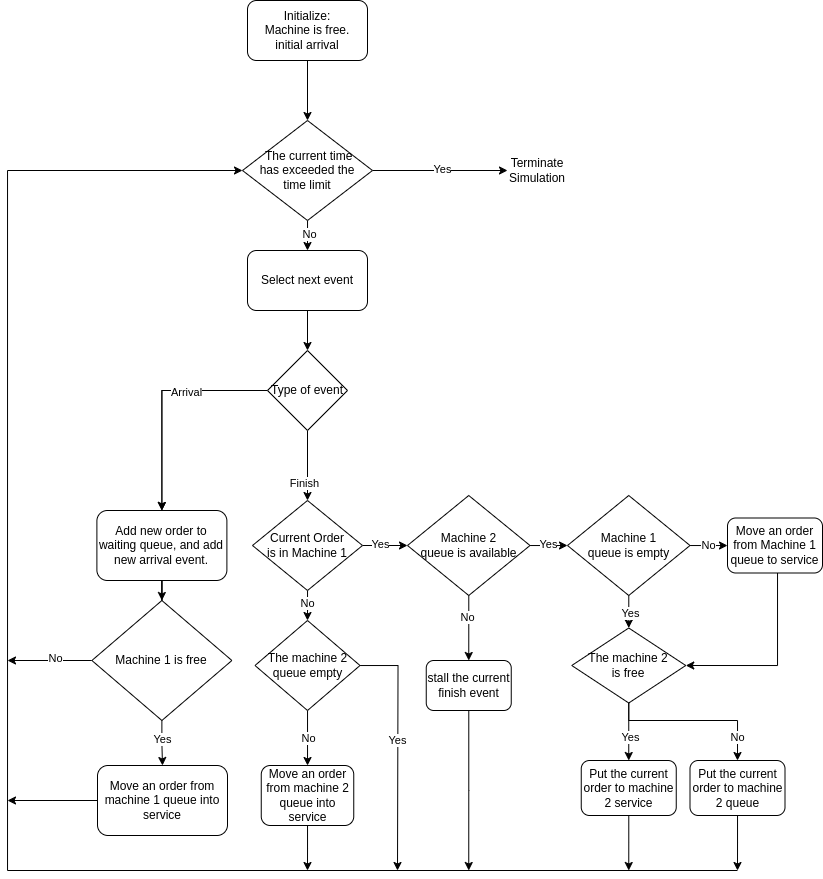

The diagram above was exported from draw.io. Its source (the exported page's mxGraphModel, read from the mxfile embedded in the PNG):
<mxGraphModel dx="965" dy="1272" grid="1" gridSize="10" guides="1" tooltips="1" connect="1" arrows="1" fold="1" page="1" pageScale="1" pageWidth="850" pageHeight="1100" math="0" shadow="0">
  <root>
    <mxCell id="0" />
    <mxCell id="1" parent="0" />
    <mxCell id="2" style="edgeStyle=orthogonalEdgeStyle;rounded=0;orthogonalLoop=1;jettySize=auto;html=1;" edge="1" source="3" target="8" parent="1">
      <mxGeometry relative="1" as="geometry" />
    </mxCell>
    <mxCell id="3" value="Initialize:&lt;br&gt;Machine is free.&lt;br&gt;initial arrival" style="rounded=1;whiteSpace=wrap;html=1;" vertex="1" parent="1">
      <mxGeometry x="310" y="2690" width="120" height="60" as="geometry" />
    </mxCell>
    <mxCell id="4" style="edgeStyle=orthogonalEdgeStyle;rounded=0;orthogonalLoop=1;jettySize=auto;html=1;entryX=0.5;entryY=0;entryDx=0;entryDy=0;" edge="1" source="8" target="10" parent="1">
      <mxGeometry relative="1" as="geometry" />
    </mxCell>
    <mxCell id="5" value="No" style="edgeLabel;html=1;align=center;verticalAlign=middle;resizable=0;points=[];" connectable="0" vertex="1" parent="4">
      <mxGeometry x="0.36" y="2" relative="1" as="geometry">
        <mxPoint as="offset" />
      </mxGeometry>
    </mxCell>
    <mxCell id="6" style="edgeStyle=orthogonalEdgeStyle;rounded=0;orthogonalLoop=1;jettySize=auto;html=1;" edge="1" source="8" parent="1">
      <mxGeometry relative="1" as="geometry">
        <mxPoint x="570" y="2860" as="targetPoint" />
      </mxGeometry>
    </mxCell>
    <mxCell id="7" value="Yes" style="edgeLabel;html=1;align=center;verticalAlign=middle;resizable=0;points=[];" connectable="0" vertex="1" parent="6">
      <mxGeometry x="-0.0037" y="1" relative="1" as="geometry">
        <mxPoint x="1" y="-1" as="offset" />
      </mxGeometry>
    </mxCell>
    <mxCell id="8" value="&amp;nbsp;The current time &lt;br&gt;has exceeded the &lt;br&gt;time limit" style="rhombus;whiteSpace=wrap;html=1;" vertex="1" parent="1">
      <mxGeometry x="305" y="2810" width="130" height="100" as="geometry" />
    </mxCell>
    <mxCell id="9" style="edgeStyle=orthogonalEdgeStyle;rounded=0;orthogonalLoop=1;jettySize=auto;html=1;entryX=0.5;entryY=0;entryDx=0;entryDy=0;" edge="1" source="10" target="16" parent="1">
      <mxGeometry relative="1" as="geometry" />
    </mxCell>
    <mxCell id="10" value="Select next event" style="rounded=1;whiteSpace=wrap;html=1;" vertex="1" parent="1">
      <mxGeometry x="310" y="2940" width="120" height="60" as="geometry" />
    </mxCell>
    <mxCell id="11" style="edgeStyle=orthogonalEdgeStyle;rounded=0;orthogonalLoop=1;jettySize=auto;html=1;entryX=0.5;entryY=0;entryDx=0;entryDy=0;" edge="1" source="16" target="18" parent="1">
      <mxGeometry relative="1" as="geometry" />
    </mxCell>
    <mxCell id="12" value="" style="edgeStyle=orthogonalEdgeStyle;rounded=0;orthogonalLoop=1;jettySize=auto;html=1;" edge="1" source="16" target="18" parent="1">
      <mxGeometry relative="1" as="geometry" />
    </mxCell>
    <mxCell id="13" value="Arrival" style="edgeLabel;html=1;align=center;verticalAlign=middle;resizable=0;points=[];" connectable="0" vertex="1" parent="12">
      <mxGeometry x="-0.2789" y="2" relative="1" as="geometry">
        <mxPoint as="offset" />
      </mxGeometry>
    </mxCell>
    <mxCell id="14" style="edgeStyle=orthogonalEdgeStyle;rounded=0;orthogonalLoop=1;jettySize=auto;html=1;entryX=0.5;entryY=0;entryDx=0;entryDy=0;" edge="1" source="16" target="32" parent="1">
      <mxGeometry relative="1" as="geometry">
        <mxPoint x="525" y="3210" as="targetPoint" />
      </mxGeometry>
    </mxCell>
    <mxCell id="15" value="Finish" style="edgeLabel;html=1;align=center;verticalAlign=middle;resizable=0;points=[];" connectable="0" vertex="1" parent="14">
      <mxGeometry x="0.522" y="-3" relative="1" as="geometry">
        <mxPoint as="offset" />
      </mxGeometry>
    </mxCell>
    <mxCell id="16" value="Type of event" style="rhombus;whiteSpace=wrap;html=1;" vertex="1" parent="1">
      <mxGeometry x="330" y="3040" width="80" height="80" as="geometry" />
    </mxCell>
    <mxCell id="17" style="edgeStyle=orthogonalEdgeStyle;rounded=0;orthogonalLoop=1;jettySize=auto;html=1;entryX=0.5;entryY=0;entryDx=0;entryDy=0;" edge="1" source="18" target="23" parent="1">
      <mxGeometry relative="1" as="geometry" />
    </mxCell>
    <mxCell id="18" value="Add new order to waiting queue, and add new arrival event." style="rounded=1;whiteSpace=wrap;html=1;" vertex="1" parent="1">
      <mxGeometry x="159.39" y="3200" width="130" height="70" as="geometry" />
    </mxCell>
    <mxCell id="19" style="edgeStyle=orthogonalEdgeStyle;rounded=0;orthogonalLoop=1;jettySize=auto;html=1;" edge="1" source="23" target="27" parent="1">
      <mxGeometry relative="1" as="geometry" />
    </mxCell>
    <mxCell id="20" value="Yes" style="edgeLabel;html=1;align=center;verticalAlign=middle;resizable=0;points=[];" connectable="0" vertex="1" parent="19">
      <mxGeometry x="-0.1771" relative="1" as="geometry">
        <mxPoint as="offset" />
      </mxGeometry>
    </mxCell>
    <mxCell id="21" style="edgeStyle=orthogonalEdgeStyle;rounded=0;orthogonalLoop=1;jettySize=auto;html=1;" edge="1" source="23" parent="1">
      <mxGeometry relative="1" as="geometry">
        <mxPoint x="69.99999999999989" y="3350" as="targetPoint" />
      </mxGeometry>
    </mxCell>
    <mxCell id="22" value="No" style="edgeLabel;html=1;align=center;verticalAlign=middle;resizable=0;points=[];" connectable="0" vertex="1" parent="21">
      <mxGeometry x="-0.1413" y="-2" relative="1" as="geometry">
        <mxPoint as="offset" />
      </mxGeometry>
    </mxCell>
    <mxCell id="23" value="Machine 1 is free" style="rhombus;whiteSpace=wrap;html=1;" vertex="1" parent="1">
      <mxGeometry x="154.39" y="3290" width="140" height="120" as="geometry" />
    </mxCell>
    <mxCell id="24" style="edgeStyle=orthogonalEdgeStyle;rounded=0;orthogonalLoop=1;jettySize=auto;html=1;entryX=0;entryY=0.5;entryDx=0;entryDy=0;" edge="1" parent="1">
      <mxGeometry relative="1" as="geometry">
        <mxPoint x="305" y="2859.9999999999995" as="targetPoint" />
        <Array as="points">
          <mxPoint x="800" y="3560" />
          <mxPoint x="70" y="3560" />
          <mxPoint x="70" y="2860" />
        </Array>
        <mxPoint x="800" y="3560" as="sourcePoint" />
      </mxGeometry>
    </mxCell>
    <mxCell id="25" value="Terminate Simulation" style="text;html=1;strokeColor=none;fillColor=none;align=center;verticalAlign=middle;whiteSpace=wrap;rounded=0;" vertex="1" parent="1">
      <mxGeometry x="570" y="2845" width="60" height="30" as="geometry" />
    </mxCell>
    <mxCell id="26" style="edgeStyle=orthogonalEdgeStyle;rounded=0;orthogonalLoop=1;jettySize=auto;html=1;" edge="1" source="27" parent="1">
      <mxGeometry relative="1" as="geometry">
        <mxPoint x="69.99999999999989" y="3490" as="targetPoint" />
      </mxGeometry>
    </mxCell>
    <mxCell id="27" value="Move an order from machine 1 queue into service" style="rounded=1;whiteSpace=wrap;html=1;" vertex="1" parent="1">
      <mxGeometry x="160" y="3455" width="130" height="70" as="geometry" />
    </mxCell>
    <mxCell id="28" style="edgeStyle=orthogonalEdgeStyle;rounded=0;orthogonalLoop=1;jettySize=auto;html=1;entryX=0.5;entryY=0;entryDx=0;entryDy=0;" edge="1" source="32" target="37" parent="1">
      <mxGeometry relative="1" as="geometry">
        <mxPoint x="515" y="3330" as="targetPoint" />
      </mxGeometry>
    </mxCell>
    <mxCell id="29" value="No" style="edgeLabel;html=1;align=center;verticalAlign=middle;resizable=0;points=[];" connectable="0" vertex="1" parent="28">
      <mxGeometry x="-0.51" relative="1" as="geometry">
        <mxPoint as="offset" />
      </mxGeometry>
    </mxCell>
    <mxCell id="30" style="edgeStyle=orthogonalEdgeStyle;rounded=0;orthogonalLoop=1;jettySize=auto;html=1;entryX=0;entryY=0.5;entryDx=0;entryDy=0;" edge="1" source="32" target="46" parent="1">
      <mxGeometry relative="1" as="geometry">
        <mxPoint x="630" y="3255" as="targetPoint" />
      </mxGeometry>
    </mxCell>
    <mxCell id="31" value="Yes" style="edgeLabel;html=1;align=center;verticalAlign=middle;resizable=0;points=[];" connectable="0" vertex="1" parent="30">
      <mxGeometry x="-0.2265" y="1" relative="1" as="geometry">
        <mxPoint as="offset" />
      </mxGeometry>
    </mxCell>
    <mxCell id="32" value="Current Order &lt;br&gt;is in Machine 1" style="rhombus;whiteSpace=wrap;html=1;" vertex="1" parent="1">
      <mxGeometry x="315" y="3190" width="110" height="90" as="geometry" />
    </mxCell>
    <mxCell id="33" style="edgeStyle=orthogonalEdgeStyle;rounded=0;orthogonalLoop=1;jettySize=auto;html=1;" edge="1" source="37" target="39" parent="1">
      <mxGeometry relative="1" as="geometry" />
    </mxCell>
    <mxCell id="34" value="No" style="edgeLabel;html=1;align=center;verticalAlign=middle;resizable=0;points=[];" connectable="0" vertex="1" parent="33">
      <mxGeometry x="0.004" y="1" relative="1" as="geometry">
        <mxPoint as="offset" />
      </mxGeometry>
    </mxCell>
    <mxCell id="35" style="edgeStyle=orthogonalEdgeStyle;rounded=0;orthogonalLoop=1;jettySize=auto;html=1;" edge="1" source="37" parent="1">
      <mxGeometry relative="1" as="geometry">
        <mxPoint x="460" y="3560" as="targetPoint" />
      </mxGeometry>
    </mxCell>
    <mxCell id="36" value="Yes" style="edgeLabel;html=1;align=center;verticalAlign=middle;resizable=0;points=[];" connectable="0" vertex="1" parent="35">
      <mxGeometry x="-0.067" y="-1" relative="1" as="geometry">
        <mxPoint as="offset" />
      </mxGeometry>
    </mxCell>
    <mxCell id="37" value="The machine 2&lt;br&gt;queue empty" style="rhombus;whiteSpace=wrap;html=1;" vertex="1" parent="1">
      <mxGeometry x="317.5" y="3310" width="105" height="90" as="geometry" />
    </mxCell>
    <mxCell id="38" style="edgeStyle=orthogonalEdgeStyle;rounded=0;orthogonalLoop=1;jettySize=auto;html=1;" edge="1" source="39" parent="1">
      <mxGeometry relative="1" as="geometry">
        <mxPoint x="370" y="3560" as="targetPoint" />
      </mxGeometry>
    </mxCell>
    <mxCell id="39" value="Move an order from machine 2 queue into service" style="rounded=1;whiteSpace=wrap;html=1;" vertex="1" parent="1">
      <mxGeometry x="323.75" y="3455" width="92.5" height="60" as="geometry" />
    </mxCell>
    <mxCell id="40" style="edgeStyle=orthogonalEdgeStyle;rounded=0;orthogonalLoop=1;jettySize=auto;html=1;" edge="1" source="41" parent="1">
      <mxGeometry relative="1" as="geometry">
        <mxPoint x="531.25" y="3560" as="targetPoint" />
      </mxGeometry>
    </mxCell>
    <mxCell id="41" value="stall the current finish event" style="rounded=1;whiteSpace=wrap;html=1;" vertex="1" parent="1">
      <mxGeometry x="488.75" y="3350" width="85" height="50" as="geometry" />
    </mxCell>
    <mxCell id="42" style="edgeStyle=orthogonalEdgeStyle;rounded=0;orthogonalLoop=1;jettySize=auto;html=1;entryX=0.5;entryY=0;entryDx=0;entryDy=0;" edge="1" source="46" target="41" parent="1">
      <mxGeometry relative="1" as="geometry" />
    </mxCell>
    <mxCell id="43" value="No" style="edgeLabel;html=1;align=center;verticalAlign=middle;resizable=0;points=[];" connectable="0" vertex="1" parent="42">
      <mxGeometry x="-0.3689" y="-1" relative="1" as="geometry">
        <mxPoint x="-1" y="1" as="offset" />
      </mxGeometry>
    </mxCell>
    <mxCell id="44" style="edgeStyle=orthogonalEdgeStyle;rounded=0;orthogonalLoop=1;jettySize=auto;html=1;entryX=0;entryY=0.5;entryDx=0;entryDy=0;" edge="1" source="46" target="51" parent="1">
      <mxGeometry relative="1" as="geometry" />
    </mxCell>
    <mxCell id="45" value="Yes" style="edgeLabel;html=1;align=center;verticalAlign=middle;resizable=0;points=[];" connectable="0" vertex="1" parent="44">
      <mxGeometry x="-0.1251" y="1" relative="1" as="geometry">
        <mxPoint as="offset" />
      </mxGeometry>
    </mxCell>
    <mxCell id="46" value="Machine 2 &lt;br&gt;queue is available" style="rhombus;whiteSpace=wrap;html=1;" vertex="1" parent="1">
      <mxGeometry x="470" y="3185" width="122.5" height="100" as="geometry" />
    </mxCell>
    <mxCell id="47" style="edgeStyle=orthogonalEdgeStyle;rounded=0;orthogonalLoop=1;jettySize=auto;html=1;entryX=0.5;entryY=0;entryDx=0;entryDy=0;" edge="1" source="51" target="58" parent="1">
      <mxGeometry relative="1" as="geometry">
        <mxPoint x="687.5" y="3327.5" as="targetPoint" />
      </mxGeometry>
    </mxCell>
    <mxCell id="48" value="Yes" style="edgeLabel;html=1;align=center;verticalAlign=middle;resizable=0;points=[];" connectable="0" vertex="1" parent="47">
      <mxGeometry x="-0.0571" y="1" relative="1" as="geometry">
        <mxPoint y="3" as="offset" />
      </mxGeometry>
    </mxCell>
    <mxCell id="49" style="edgeStyle=orthogonalEdgeStyle;rounded=0;orthogonalLoop=1;jettySize=auto;html=1;" edge="1" source="51" target="53" parent="1">
      <mxGeometry relative="1" as="geometry" />
    </mxCell>
    <mxCell id="50" value="No" style="edgeLabel;html=1;align=center;verticalAlign=middle;resizable=0;points=[];" connectable="0" vertex="1" parent="49">
      <mxGeometry x="-0.1547" relative="1" as="geometry">
        <mxPoint as="offset" />
      </mxGeometry>
    </mxCell>
    <mxCell id="51" value="Machine 1 &lt;br&gt;queue is empty" style="rhombus;whiteSpace=wrap;html=1;" vertex="1" parent="1">
      <mxGeometry x="630" y="3185" width="122.5" height="100" as="geometry" />
    </mxCell>
    <mxCell id="52" style="edgeStyle=orthogonalEdgeStyle;rounded=0;orthogonalLoop=1;jettySize=auto;html=1;entryX=1;entryY=0.5;entryDx=0;entryDy=0;" edge="1" source="53" target="58" parent="1">
      <mxGeometry relative="1" as="geometry">
        <Array as="points">
          <mxPoint x="840" y="3355" />
        </Array>
      </mxGeometry>
    </mxCell>
    <mxCell id="53" value="Move an order from Machine 1 queue to service" style="rounded=1;whiteSpace=wrap;html=1;" vertex="1" parent="1">
      <mxGeometry x="790" y="3207.5" width="95" height="55" as="geometry" />
    </mxCell>
    <mxCell id="54" value="" style="edgeStyle=orthogonalEdgeStyle;rounded=0;orthogonalLoop=1;jettySize=auto;html=1;" edge="1" source="58" target="62" parent="1">
      <mxGeometry relative="1" as="geometry" />
    </mxCell>
    <mxCell id="55" value="Yes" style="edgeLabel;html=1;align=center;verticalAlign=middle;resizable=0;points=[];" connectable="0" vertex="1" parent="54">
      <mxGeometry x="0.1671" y="1" relative="1" as="geometry">
        <mxPoint as="offset" />
      </mxGeometry>
    </mxCell>
    <mxCell id="56" style="edgeStyle=orthogonalEdgeStyle;rounded=0;orthogonalLoop=1;jettySize=auto;html=1;entryX=0.5;entryY=0;entryDx=0;entryDy=0;" edge="1" source="58" target="60" parent="1">
      <mxGeometry relative="1" as="geometry">
        <Array as="points">
          <mxPoint x="691" y="3410" />
          <mxPoint x="800" y="3410" />
        </Array>
      </mxGeometry>
    </mxCell>
    <mxCell id="57" value="No" style="edgeLabel;html=1;align=center;verticalAlign=middle;resizable=0;points=[];" connectable="0" vertex="1" parent="56">
      <mxGeometry x="0.7176" relative="1" as="geometry">
        <mxPoint as="offset" />
      </mxGeometry>
    </mxCell>
    <mxCell id="58" value="The machine 2 &lt;br&gt;is free" style="rhombus;whiteSpace=wrap;html=1;" vertex="1" parent="1">
      <mxGeometry x="634.25" y="3317.5" width="114" height="75" as="geometry" />
    </mxCell>
    <mxCell id="59" style="edgeStyle=orthogonalEdgeStyle;rounded=0;orthogonalLoop=1;jettySize=auto;html=1;" edge="1" source="60" parent="1">
      <mxGeometry relative="1" as="geometry">
        <mxPoint x="800" y="3560" as="targetPoint" />
      </mxGeometry>
    </mxCell>
    <mxCell id="60" value="Put the current order to machine 2 queue" style="rounded=1;whiteSpace=wrap;html=1;" vertex="1" parent="1">
      <mxGeometry x="752.5" y="3450" width="95" height="55" as="geometry" />
    </mxCell>
    <mxCell id="61" style="edgeStyle=orthogonalEdgeStyle;rounded=0;orthogonalLoop=1;jettySize=auto;html=1;" edge="1" source="62" parent="1">
      <mxGeometry relative="1" as="geometry">
        <mxPoint x="691.25" y="3560" as="targetPoint" />
      </mxGeometry>
    </mxCell>
    <mxCell id="62" value="Put the current order to machine 2 service" style="rounded=1;whiteSpace=wrap;html=1;" vertex="1" parent="1">
      <mxGeometry x="643.75" y="3450" width="95" height="55" as="geometry" />
    </mxCell>
  </root>
</mxGraphModel>